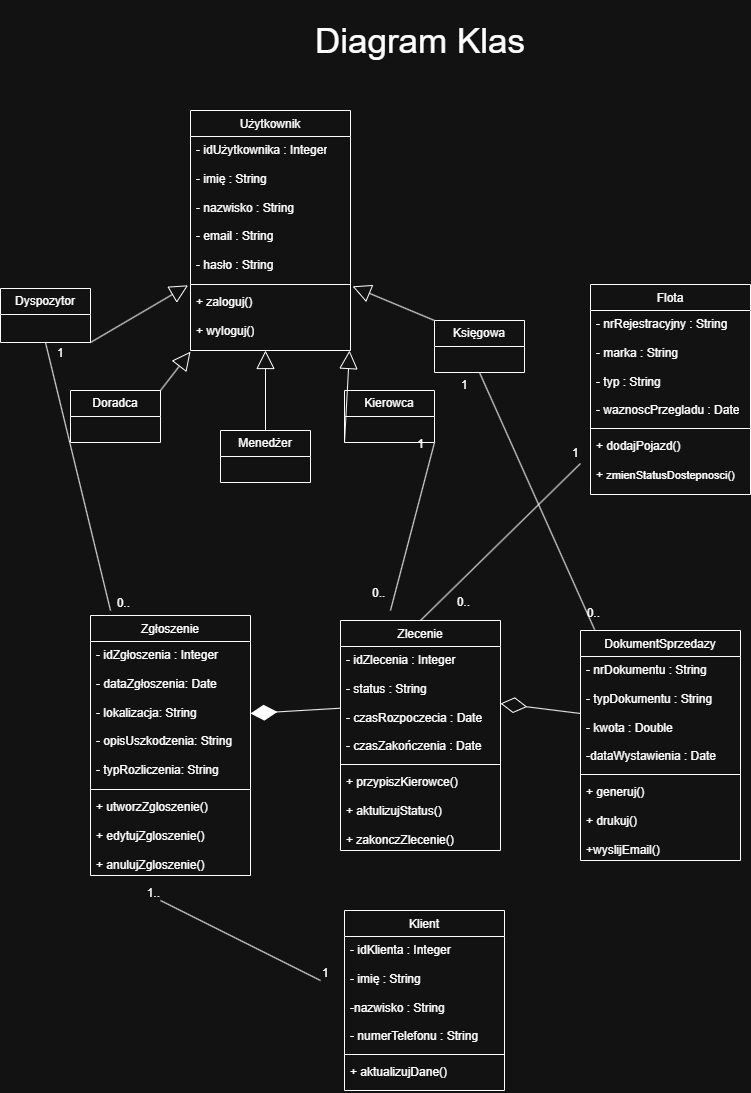

The diagram above was exported from draw.io. Its source (the exported page's mxGraphModel, read from the mxfile embedded in the PNG):
<mxGraphModel dx="1873" dy="1031" grid="1" gridSize="10" guides="1" tooltips="1" connect="1" arrows="1" fold="1" page="1" pageScale="1" pageWidth="827" pageHeight="1169" math="0" shadow="0">
  <root>
    <mxCell id="0" />
    <mxCell id="1" parent="0" />
    <mxCell id="-F3jbse7AhBgiBGtpDVm-7" parent="1" style="swimlane;fontStyle=1;align=center;verticalAlign=top;childLayout=stackLayout;horizontal=1;startSize=26;horizontalStack=0;resizeParent=1;resizeParentMax=0;resizeLast=0;collapsible=1;marginBottom=0;whiteSpace=wrap;html=1;" value="&lt;span style=&quot;font-weight: 400;&quot;&gt;Użytkownik&lt;/span&gt;" vertex="1">
      <mxGeometry height="240" width="160" x="190" y="120" as="geometry" />
    </mxCell>
    <mxCell id="-F3jbse7AhBgiBGtpDVm-8" parent="-F3jbse7AhBgiBGtpDVm-7" style="text;strokeColor=none;fillColor=none;align=left;verticalAlign=top;spacingLeft=4;spacingRight=4;overflow=hidden;rotatable=0;points=[[0,0.5],[1,0.5]];portConstraint=eastwest;whiteSpace=wrap;html=1;" value="- idUżytkownika : Integer&lt;div&gt;&lt;br&gt;&lt;/div&gt;&lt;div&gt;- imię : String&lt;/div&gt;&lt;div&gt;&lt;br&gt;&lt;/div&gt;&lt;div&gt;- nazwisko : String&lt;/div&gt;&lt;div&gt;&lt;br&gt;- email : String&lt;/div&gt;&lt;div&gt;&lt;br&gt;&lt;/div&gt;&lt;div&gt;- hasło : String&lt;br&gt;&lt;br&gt;&lt;br&gt;&lt;/div&gt;" vertex="1">
      <mxGeometry height="144" width="160" y="26" as="geometry" />
    </mxCell>
    <mxCell id="-F3jbse7AhBgiBGtpDVm-9" parent="-F3jbse7AhBgiBGtpDVm-7" style="line;strokeWidth=1;fillColor=none;align=left;verticalAlign=middle;spacingTop=-1;spacingLeft=3;spacingRight=3;rotatable=0;labelPosition=right;points=[];portConstraint=eastwest;strokeColor=inherit;" value="" vertex="1">
      <mxGeometry height="8" width="160" y="170" as="geometry" />
    </mxCell>
    <mxCell id="-F3jbse7AhBgiBGtpDVm-10" parent="-F3jbse7AhBgiBGtpDVm-7" style="text;strokeColor=none;fillColor=none;align=left;verticalAlign=top;spacingLeft=4;spacingRight=4;overflow=hidden;rotatable=0;points=[[0,0.5],[1,0.5]];portConstraint=eastwest;whiteSpace=wrap;html=1;" value="+ zaloguj()&lt;div&gt;&lt;br&gt;+ wyloguj()&lt;/div&gt;" vertex="1">
      <mxGeometry height="62" width="160" y="178" as="geometry" />
    </mxCell>
    <mxCell id="-F3jbse7AhBgiBGtpDVm-16" parent="1" style="swimlane;fontStyle=1;align=center;verticalAlign=top;childLayout=stackLayout;horizontal=1;startSize=26;horizontalStack=0;resizeParent=1;resizeParentMax=0;resizeLast=0;collapsible=1;marginBottom=0;whiteSpace=wrap;html=1;" value="&lt;span style=&quot;font-weight: normal;&quot;&gt;Klient&lt;/span&gt;" vertex="1">
      <mxGeometry height="180" width="160" x="344" y="920" as="geometry" />
    </mxCell>
    <mxCell id="-F3jbse7AhBgiBGtpDVm-17" parent="-F3jbse7AhBgiBGtpDVm-16" style="text;strokeColor=none;fillColor=none;align=left;verticalAlign=top;spacingLeft=4;spacingRight=4;overflow=hidden;rotatable=0;points=[[0,0.5],[1,0.5]];portConstraint=eastwest;whiteSpace=wrap;html=1;" value="- idKlienta : Integer&lt;div&gt;&lt;br&gt;&lt;/div&gt;&lt;div&gt;- imię : String&lt;/div&gt;&lt;div&gt;&lt;br&gt;&lt;/div&gt;&lt;div&gt;-nazwisko : String&lt;/div&gt;&lt;div&gt;&lt;br&gt;&lt;/div&gt;&lt;div&gt;- numerTelefonu : String&lt;br&gt;&lt;br&gt;&lt;br&gt;&lt;/div&gt;" vertex="1">
      <mxGeometry height="114" width="160" y="26" as="geometry" />
    </mxCell>
    <mxCell id="-F3jbse7AhBgiBGtpDVm-18" parent="-F3jbse7AhBgiBGtpDVm-16" style="line;strokeWidth=1;fillColor=none;align=left;verticalAlign=middle;spacingTop=-1;spacingLeft=3;spacingRight=3;rotatable=0;labelPosition=right;points=[];portConstraint=eastwest;strokeColor=inherit;" value="" vertex="1">
      <mxGeometry height="8" width="160" y="140" as="geometry" />
    </mxCell>
    <mxCell id="-F3jbse7AhBgiBGtpDVm-19" parent="-F3jbse7AhBgiBGtpDVm-16" style="text;strokeColor=none;fillColor=none;align=left;verticalAlign=top;spacingLeft=4;spacingRight=4;overflow=hidden;rotatable=0;points=[[0,0.5],[1,0.5]];portConstraint=eastwest;whiteSpace=wrap;html=1;" value="+ aktualizujDane()" vertex="1">
      <mxGeometry height="32" width="160" y="148" as="geometry" />
    </mxCell>
    <mxCell id="-F3jbse7AhBgiBGtpDVm-20" parent="1" style="swimlane;fontStyle=1;align=center;verticalAlign=top;childLayout=stackLayout;horizontal=1;startSize=26;horizontalStack=0;resizeParent=1;resizeParentMax=0;resizeLast=0;collapsible=1;marginBottom=0;whiteSpace=wrap;html=1;" value="&lt;span style=&quot;font-weight: normal;&quot;&gt;Zgłoszenie&lt;/span&gt;" vertex="1">
      <mxGeometry height="260" width="160" x="90" y="625" as="geometry" />
    </mxCell>
    <mxCell id="-F3jbse7AhBgiBGtpDVm-21" parent="-F3jbse7AhBgiBGtpDVm-20" style="text;strokeColor=none;fillColor=none;align=left;verticalAlign=top;spacingLeft=4;spacingRight=4;overflow=hidden;rotatable=0;points=[[0,0.5],[1,0.5]];portConstraint=eastwest;whiteSpace=wrap;html=1;" value="- idZgłoszenia : Integer&lt;div&gt;&lt;br&gt;&lt;/div&gt;&lt;div&gt;- dataZgłoszenia: Date&lt;/div&gt;&lt;div&gt;&lt;br&gt;&lt;/div&gt;&lt;div&gt;- lokalizacja: String&lt;/div&gt;&lt;div&gt;&lt;br&gt;&lt;/div&gt;&lt;div&gt;- opisUszkodzenia: String&lt;br&gt;&lt;br&gt;- typRozliczenia: String&lt;/div&gt;" vertex="1">
      <mxGeometry height="144" width="160" y="26" as="geometry" />
    </mxCell>
    <mxCell id="-F3jbse7AhBgiBGtpDVm-22" parent="-F3jbse7AhBgiBGtpDVm-20" style="line;strokeWidth=1;fillColor=none;align=left;verticalAlign=middle;spacingTop=-1;spacingLeft=3;spacingRight=3;rotatable=0;labelPosition=right;points=[];portConstraint=eastwest;strokeColor=inherit;" value="" vertex="1">
      <mxGeometry height="8" width="160" y="170" as="geometry" />
    </mxCell>
    <mxCell id="-F3jbse7AhBgiBGtpDVm-23" parent="-F3jbse7AhBgiBGtpDVm-20" style="text;strokeColor=none;fillColor=none;align=left;verticalAlign=top;spacingLeft=4;spacingRight=4;overflow=hidden;rotatable=0;points=[[0,0.5],[1,0.5]];portConstraint=eastwest;whiteSpace=wrap;html=1;" value="+ utworzZgloszenie()&lt;br&gt;&lt;br&gt;+ edytujZgloszenie()&lt;br&gt;&lt;br&gt;+ anulujZgloszenie()" vertex="1">
      <mxGeometry height="82" width="160" y="178" as="geometry" />
    </mxCell>
    <mxCell id="4Z6VUbPXxFjgTP8dYnVM-1" parent="1" style="swimlane;fontStyle=1;align=center;verticalAlign=top;childLayout=stackLayout;horizontal=1;startSize=26;horizontalStack=0;resizeParent=1;resizeParentMax=0;resizeLast=0;collapsible=1;marginBottom=0;whiteSpace=wrap;html=1;" value="&lt;span style=&quot;font-weight: normal;&quot;&gt;Zlecenie&lt;/span&gt;" vertex="1">
      <mxGeometry height="230" width="160" x="340" y="630" as="geometry" />
    </mxCell>
    <mxCell id="4Z6VUbPXxFjgTP8dYnVM-2" parent="4Z6VUbPXxFjgTP8dYnVM-1" style="text;strokeColor=none;fillColor=none;align=left;verticalAlign=top;spacingLeft=4;spacingRight=4;overflow=hidden;rotatable=0;points=[[0,0.5],[1,0.5]];portConstraint=eastwest;whiteSpace=wrap;html=1;" value="&lt;div&gt;- idZlecenia : Integer&lt;br&gt;&lt;br&gt;- status : String&lt;br&gt;&lt;br&gt;- czasRozpoczecia : Date&lt;br&gt;&lt;br&gt;- czasZakończenia : Date&lt;/div&gt;" vertex="1">
      <mxGeometry height="114" width="160" y="26" as="geometry" />
    </mxCell>
    <mxCell id="4Z6VUbPXxFjgTP8dYnVM-3" parent="4Z6VUbPXxFjgTP8dYnVM-1" style="line;strokeWidth=1;fillColor=none;align=left;verticalAlign=middle;spacingTop=-1;spacingLeft=3;spacingRight=3;rotatable=0;labelPosition=right;points=[];portConstraint=eastwest;strokeColor=inherit;" value="" vertex="1">
      <mxGeometry height="8" width="160" y="140" as="geometry" />
    </mxCell>
    <mxCell id="4Z6VUbPXxFjgTP8dYnVM-4" parent="4Z6VUbPXxFjgTP8dYnVM-1" style="text;strokeColor=none;fillColor=none;align=left;verticalAlign=top;spacingLeft=4;spacingRight=4;overflow=hidden;rotatable=0;points=[[0,0.5],[1,0.5]];portConstraint=eastwest;whiteSpace=wrap;html=1;" value="+ przypiszKierowce()&lt;br&gt;&lt;br&gt;+ aktulizujStatus()&lt;br&gt;&lt;br&gt;+ zakonczZlecenie()" vertex="1">
      <mxGeometry height="82" width="160" y="148" as="geometry" />
    </mxCell>
    <mxCell id="4Z6VUbPXxFjgTP8dYnVM-5" parent="1" style="swimlane;fontStyle=1;align=center;verticalAlign=top;childLayout=stackLayout;horizontal=1;startSize=26;horizontalStack=0;resizeParent=1;resizeParentMax=0;resizeLast=0;collapsible=1;marginBottom=0;whiteSpace=wrap;html=1;" value="&lt;span style=&quot;font-weight: normal;&quot;&gt;Flota&lt;/span&gt;" vertex="1">
      <mxGeometry height="210" width="160" x="590" y="294" as="geometry" />
    </mxCell>
    <mxCell id="4Z6VUbPXxFjgTP8dYnVM-6" parent="4Z6VUbPXxFjgTP8dYnVM-5" style="text;strokeColor=none;fillColor=none;align=left;verticalAlign=top;spacingLeft=4;spacingRight=4;overflow=hidden;rotatable=0;points=[[0,0.5],[1,0.5]];portConstraint=eastwest;whiteSpace=wrap;html=1;" value="&lt;div&gt;- nrRejestracyjny : String&lt;/div&gt;&lt;div&gt;&lt;br&gt;&lt;/div&gt;&lt;div&gt;- marka : String&lt;/div&gt;&lt;div&gt;&lt;br&gt;&lt;/div&gt;&lt;div&gt;- typ : String&lt;/div&gt;&lt;div&gt;&lt;br&gt;&lt;/div&gt;&lt;div&gt;- waznoscPrzegladu : Date&lt;/div&gt;" vertex="1">
      <mxGeometry height="114" width="160" y="26" as="geometry" />
    </mxCell>
    <mxCell id="4Z6VUbPXxFjgTP8dYnVM-7" parent="4Z6VUbPXxFjgTP8dYnVM-5" style="line;strokeWidth=1;fillColor=none;align=left;verticalAlign=middle;spacingTop=-1;spacingLeft=3;spacingRight=3;rotatable=0;labelPosition=right;points=[];portConstraint=eastwest;strokeColor=inherit;" value="" vertex="1">
      <mxGeometry height="8" width="160" y="140" as="geometry" />
    </mxCell>
    <mxCell id="4Z6VUbPXxFjgTP8dYnVM-8" parent="4Z6VUbPXxFjgTP8dYnVM-5" style="text;strokeColor=none;fillColor=none;align=left;verticalAlign=top;spacingLeft=4;spacingRight=4;overflow=hidden;rotatable=0;points=[[0,0.5],[1,0.5]];portConstraint=eastwest;whiteSpace=wrap;html=1;" value="+ dodajPojazd()&lt;br&gt;&lt;br&gt;+ &lt;font style=&quot;font-size: 11px;&quot;&gt;zmienStatusDostepnosci()&lt;/font&gt;" vertex="1">
      <mxGeometry height="62" width="160" y="148" as="geometry" />
    </mxCell>
    <mxCell id="4Z6VUbPXxFjgTP8dYnVM-9" parent="1" style="swimlane;fontStyle=1;align=center;verticalAlign=top;childLayout=stackLayout;horizontal=1;startSize=26;horizontalStack=0;resizeParent=1;resizeParentMax=0;resizeLast=0;collapsible=1;marginBottom=0;whiteSpace=wrap;html=1;" value="&lt;span style=&quot;font-weight: normal;&quot;&gt;DokumentSprzedazy&lt;/span&gt;" vertex="1">
      <mxGeometry height="230" width="160" x="580" y="640" as="geometry" />
    </mxCell>
    <mxCell id="4Z6VUbPXxFjgTP8dYnVM-10" parent="4Z6VUbPXxFjgTP8dYnVM-9" style="text;strokeColor=none;fillColor=none;align=left;verticalAlign=top;spacingLeft=4;spacingRight=4;overflow=hidden;rotatable=0;points=[[0,0.5],[1,0.5]];portConstraint=eastwest;whiteSpace=wrap;html=1;" value="&lt;div&gt;- nrDokumentu : String&lt;/div&gt;&lt;div&gt;&lt;br&gt;&lt;/div&gt;&lt;div&gt;- typDokumentu : String&lt;br&gt;&lt;br&gt;- kwota : Double&lt;br&gt;&lt;br&gt;-dataWystawienia : Date&lt;/div&gt;" vertex="1">
      <mxGeometry height="114" width="160" y="26" as="geometry" />
    </mxCell>
    <mxCell id="4Z6VUbPXxFjgTP8dYnVM-11" parent="4Z6VUbPXxFjgTP8dYnVM-9" style="line;strokeWidth=1;fillColor=none;align=left;verticalAlign=middle;spacingTop=-1;spacingLeft=3;spacingRight=3;rotatable=0;labelPosition=right;points=[];portConstraint=eastwest;strokeColor=inherit;" value="" vertex="1">
      <mxGeometry height="8" width="160" y="140" as="geometry" />
    </mxCell>
    <mxCell id="4Z6VUbPXxFjgTP8dYnVM-12" parent="4Z6VUbPXxFjgTP8dYnVM-9" style="text;strokeColor=none;fillColor=none;align=left;verticalAlign=top;spacingLeft=4;spacingRight=4;overflow=hidden;rotatable=0;points=[[0,0.5],[1,0.5]];portConstraint=eastwest;whiteSpace=wrap;html=1;" value="+ generuj()&lt;br&gt;&lt;br&gt;+ drukuj()&lt;br&gt;&lt;br&gt;+wyslijEmail()" vertex="1">
      <mxGeometry height="82" width="160" y="148" as="geometry" />
    </mxCell>
    <mxCell id="iJKl4cdT27YYXBDZBg5R-5" parent="1" style="swimlane;fontStyle=0;childLayout=stackLayout;horizontal=1;startSize=26;fillColor=none;horizontalStack=0;resizeParent=1;resizeParentMax=0;resizeLast=0;collapsible=1;marginBottom=0;whiteSpace=wrap;html=1;" value="Menedżer" vertex="1">
      <mxGeometry height="52" width="90" x="220" y="440" as="geometry" />
    </mxCell>
    <mxCell id="iJKl4cdT27YYXBDZBg5R-9" parent="1" style="swimlane;fontStyle=0;childLayout=stackLayout;horizontal=1;startSize=26;fillColor=none;horizontalStack=0;resizeParent=1;resizeParentMax=0;resizeLast=0;collapsible=1;marginBottom=0;whiteSpace=wrap;html=1;" value="Dyspozytor" vertex="1">
      <mxGeometry height="54" width="90" y="298" as="geometry" />
    </mxCell>
    <mxCell id="LM1cnTdGl9RoKcPxEjQ1-15" edge="1" parent="iJKl4cdT27YYXBDZBg5R-9" source="iJKl4cdT27YYXBDZBg5R-9" style="endArrow=none;html=1;rounded=0;exitX=0.5;exitY=1;exitDx=0;exitDy=0;" value="">
      <mxGeometry relative="1" as="geometry">
        <mxPoint x="10" y="62" as="sourcePoint" />
        <mxPoint x="110" y="322" as="targetPoint" />
      </mxGeometry>
    </mxCell>
    <mxCell id="LM1cnTdGl9RoKcPxEjQ1-16" connectable="0" parent="LM1cnTdGl9RoKcPxEjQ1-15" style="resizable=0;html=1;whiteSpace=wrap;align=left;verticalAlign=bottom;" value="1" vertex="1">
      <mxGeometry relative="1" x="-1" as="geometry">
        <mxPoint x="10" y="18" as="offset" />
      </mxGeometry>
    </mxCell>
    <mxCell id="LM1cnTdGl9RoKcPxEjQ1-17" connectable="0" parent="LM1cnTdGl9RoKcPxEjQ1-15" style="resizable=0;html=1;whiteSpace=wrap;align=right;verticalAlign=bottom;" value="0.." vertex="1">
      <mxGeometry relative="1" x="1" as="geometry">
        <mxPoint x="20" as="offset" />
      </mxGeometry>
    </mxCell>
    <mxCell id="iJKl4cdT27YYXBDZBg5R-13" parent="1" style="swimlane;fontStyle=0;childLayout=stackLayout;horizontal=1;startSize=26;fillColor=none;horizontalStack=0;resizeParent=1;resizeParentMax=0;resizeLast=0;collapsible=1;marginBottom=0;whiteSpace=wrap;html=1;" value="Księgowa" vertex="1">
      <mxGeometry height="52" width="90" x="434" y="330" as="geometry" />
    </mxCell>
    <mxCell id="iJKl4cdT27YYXBDZBg5R-17" parent="1" style="swimlane;fontStyle=0;childLayout=stackLayout;horizontal=1;startSize=26;fillColor=none;horizontalStack=0;resizeParent=1;resizeParentMax=0;resizeLast=0;collapsible=1;marginBottom=0;whiteSpace=wrap;html=1;" value="Kierowca" vertex="1">
      <mxGeometry height="52" width="90" x="344" y="400" as="geometry" />
    </mxCell>
    <mxCell id="LM1cnTdGl9RoKcPxEjQ1-1" edge="1" parent="1" source="iJKl4cdT27YYXBDZBg5R-1" style="endArrow=block;endSize=16;endFill=0;html=1;rounded=0;exitX=1;exitY=0;exitDx=0;exitDy=0;entryX=0;entryY=1.019;entryDx=0;entryDy=0;entryPerimeter=0;" target="-F3jbse7AhBgiBGtpDVm-10" value="">
      <mxGeometry relative="1" width="160" as="geometry">
        <mxPoint x="120" y="380" as="sourcePoint" />
        <mxPoint x="220" y="370" as="targetPoint" />
      </mxGeometry>
    </mxCell>
    <mxCell id="LM1cnTdGl9RoKcPxEjQ1-3" edge="1" parent="1" source="iJKl4cdT27YYXBDZBg5R-5" style="endArrow=block;endSize=16;endFill=0;html=1;rounded=0;exitX=0.5;exitY=0;exitDx=0;exitDy=0;" value="">
      <mxGeometry relative="1" width="160" as="geometry">
        <mxPoint x="290" y="270" as="sourcePoint" />
        <mxPoint x="265" y="360" as="targetPoint" />
      </mxGeometry>
    </mxCell>
    <mxCell id="LM1cnTdGl9RoKcPxEjQ1-4" edge="1" parent="1" source="iJKl4cdT27YYXBDZBg5R-13" style="endArrow=block;endSize=16;endFill=0;html=1;rounded=0;exitX=0;exitY=0;exitDx=0;exitDy=0;entryX=1.013;entryY=-0.035;entryDx=0;entryDy=0;entryPerimeter=0;" target="-F3jbse7AhBgiBGtpDVm-10" value="">
      <mxGeometry relative="1" width="160" as="geometry">
        <mxPoint x="454" y="684" as="sourcePoint" />
        <mxPoint x="350" y="370" as="targetPoint" />
      </mxGeometry>
    </mxCell>
    <mxCell id="LM1cnTdGl9RoKcPxEjQ1-5" edge="1" parent="1" source="iJKl4cdT27YYXBDZBg5R-17" style="endArrow=block;endSize=16;endFill=0;html=1;rounded=0;exitX=0;exitY=1;exitDx=0;exitDy=0;" value="">
      <mxGeometry relative="1" width="160" as="geometry">
        <mxPoint x="451.8" y="235.63" as="sourcePoint" />
        <mxPoint x="349" y="360" as="targetPoint" />
      </mxGeometry>
    </mxCell>
    <mxCell id="LM1cnTdGl9RoKcPxEjQ1-6" edge="1" parent="1" source="4Z6VUbPXxFjgTP8dYnVM-2" style="endArrow=diamondThin;endFill=1;endSize=24;html=1;rounded=0;entryX=1;entryY=0.5;entryDx=0;entryDy=0;" target="-F3jbse7AhBgiBGtpDVm-21" value="">
      <mxGeometry relative="1" width="160" as="geometry">
        <mxPoint x="330" y="680" as="sourcePoint" />
        <mxPoint x="500" y="730" as="targetPoint" />
      </mxGeometry>
    </mxCell>
    <mxCell id="LM1cnTdGl9RoKcPxEjQ1-7" edge="1" parent="1" source="4Z6VUbPXxFjgTP8dYnVM-10" style="endArrow=diamondThin;endFill=0;endSize=24;html=1;rounded=0;exitX=0;exitY=0.5;exitDx=0;exitDy=0;entryX=1;entryY=0.5;entryDx=0;entryDy=0;" target="4Z6VUbPXxFjgTP8dYnVM-2" value="">
      <mxGeometry relative="1" width="160" as="geometry">
        <mxPoint x="480" y="940" as="sourcePoint" />
        <mxPoint x="640" y="940" as="targetPoint" />
      </mxGeometry>
    </mxCell>
    <mxCell id="LM1cnTdGl9RoKcPxEjQ1-8" edge="1" parent="1" style="endArrow=none;html=1;rounded=0;entryX=0.5;entryY=0;entryDx=0;entryDy=0;" target="4Z6VUbPXxFjgTP8dYnVM-1" value="">
      <mxGeometry relative="1" as="geometry">
        <mxPoint x="580" y="473" as="sourcePoint" />
        <mxPoint x="470" y="500" as="targetPoint" />
      </mxGeometry>
    </mxCell>
    <mxCell id="LM1cnTdGl9RoKcPxEjQ1-9" connectable="0" parent="LM1cnTdGl9RoKcPxEjQ1-8" style="resizable=0;html=1;whiteSpace=wrap;align=left;verticalAlign=bottom;" value="1" vertex="1">
      <mxGeometry relative="1" x="-1" as="geometry">
        <mxPoint x="-10" y="-3" as="offset" />
      </mxGeometry>
    </mxCell>
    <mxCell id="LM1cnTdGl9RoKcPxEjQ1-10" connectable="0" parent="LM1cnTdGl9RoKcPxEjQ1-8" style="resizable=0;html=1;whiteSpace=wrap;align=right;verticalAlign=bottom;" value="0.." vertex="1">
      <mxGeometry relative="1" x="1" as="geometry">
        <mxPoint x="50" y="-10" as="offset" />
      </mxGeometry>
    </mxCell>
    <mxCell id="LM1cnTdGl9RoKcPxEjQ1-11" edge="1" parent="1" style="endArrow=none;html=1;rounded=0;" value="">
      <mxGeometry relative="1" as="geometry">
        <mxPoint x="320" y="990" as="sourcePoint" />
        <mxPoint x="160" y="910" as="targetPoint" />
      </mxGeometry>
    </mxCell>
    <mxCell id="LM1cnTdGl9RoKcPxEjQ1-12" connectable="0" parent="LM1cnTdGl9RoKcPxEjQ1-11" style="resizable=0;html=1;whiteSpace=wrap;align=left;verticalAlign=bottom;" value="1" vertex="1">
      <mxGeometry relative="1" x="-1" as="geometry" />
    </mxCell>
    <mxCell id="LM1cnTdGl9RoKcPxEjQ1-13" connectable="0" parent="LM1cnTdGl9RoKcPxEjQ1-11" style="resizable=0;html=1;whiteSpace=wrap;align=right;verticalAlign=bottom;" value="1.." vertex="1">
      <mxGeometry relative="1" x="1" as="geometry" />
    </mxCell>
    <mxCell id="LM1cnTdGl9RoKcPxEjQ1-14" edge="1" parent="1" source="iJKl4cdT27YYXBDZBg5R-9" style="endArrow=block;endSize=16;endFill=0;html=1;rounded=0;exitX=1;exitY=1;exitDx=0;exitDy=0;entryX=-0.015;entryY=-0.052;entryDx=0;entryDy=0;entryPerimeter=0;" target="-F3jbse7AhBgiBGtpDVm-10" value="">
      <mxGeometry relative="1" width="160" as="geometry">
        <mxPoint x="125" y="524" as="sourcePoint" />
        <mxPoint x="180" y="300" as="targetPoint" />
      </mxGeometry>
    </mxCell>
    <mxCell id="iJKl4cdT27YYXBDZBg5R-1" parent="1" style="swimlane;fontStyle=0;childLayout=stackLayout;horizontal=1;startSize=26;fillColor=none;horizontalStack=0;resizeParent=1;resizeParentMax=0;resizeLast=0;collapsible=1;marginBottom=0;whiteSpace=wrap;html=1;" value="Doradca" vertex="1">
      <mxGeometry height="52" width="90" x="70" y="400" as="geometry" />
    </mxCell>
    <mxCell id="iJKl4cdT27YYXBDZBg5R-3" parent="iJKl4cdT27YYXBDZBg5R-1" style="text;strokeColor=none;fillColor=none;align=left;verticalAlign=top;spacingLeft=4;spacingRight=4;overflow=hidden;rotatable=0;points=[[0,0.5],[1,0.5]];portConstraint=eastwest;whiteSpace=wrap;html=1;" value="&amp;nbsp;" vertex="1">
      <mxGeometry height="26" width="90" y="26" as="geometry" />
    </mxCell>
    <mxCell id="LM1cnTdGl9RoKcPxEjQ1-18" edge="1" parent="1" style="endArrow=none;html=1;rounded=0;entryX=1;entryY=1;entryDx=0;entryDy=0;" target="iJKl4cdT27YYXBDZBg5R-17" value="">
      <mxGeometry relative="1" as="geometry">
        <mxPoint x="390" y="620" as="sourcePoint" />
        <mxPoint x="500" y="360" as="targetPoint" />
      </mxGeometry>
    </mxCell>
    <mxCell id="LM1cnTdGl9RoKcPxEjQ1-19" connectable="0" parent="LM1cnTdGl9RoKcPxEjQ1-18" style="resizable=0;html=1;whiteSpace=wrap;align=left;verticalAlign=bottom;" value="0.." vertex="1">
      <mxGeometry relative="1" x="-1" as="geometry">
        <mxPoint x="-20" y="-10" as="offset" />
      </mxGeometry>
    </mxCell>
    <mxCell id="LM1cnTdGl9RoKcPxEjQ1-20" connectable="0" parent="LM1cnTdGl9RoKcPxEjQ1-18" style="resizable=0;html=1;whiteSpace=wrap;align=right;verticalAlign=bottom;" value="1" vertex="1">
      <mxGeometry relative="1" x="1" as="geometry">
        <mxPoint x="-10" y="10" as="offset" />
      </mxGeometry>
    </mxCell>
    <mxCell id="LM1cnTdGl9RoKcPxEjQ1-21" edge="1" parent="1" source="iJKl4cdT27YYXBDZBg5R-13" style="endArrow=none;html=1;rounded=0;entryX=0.088;entryY=-0.004;entryDx=0;entryDy=0;entryPerimeter=0;exitX=0.5;exitY=1;exitDx=0;exitDy=0;" target="4Z6VUbPXxFjgTP8dYnVM-9" value="">
      <mxGeometry relative="1" as="geometry">
        <mxPoint x="400" y="460" as="sourcePoint" />
        <mxPoint x="520" y="560" as="targetPoint" />
      </mxGeometry>
    </mxCell>
    <mxCell id="LM1cnTdGl9RoKcPxEjQ1-22" connectable="0" parent="LM1cnTdGl9RoKcPxEjQ1-21" style="resizable=0;html=1;whiteSpace=wrap;align=left;verticalAlign=bottom;" value="1" vertex="1">
      <mxGeometry relative="1" x="-1" as="geometry">
        <mxPoint x="-20" y="20" as="offset" />
      </mxGeometry>
    </mxCell>
    <mxCell id="LM1cnTdGl9RoKcPxEjQ1-23" connectable="0" parent="LM1cnTdGl9RoKcPxEjQ1-21" style="resizable=0;html=1;whiteSpace=wrap;align=right;verticalAlign=bottom;" value="0.." vertex="1">
      <mxGeometry relative="1" x="1" as="geometry">
        <mxPoint x="6" y="-9" as="offset" />
      </mxGeometry>
    </mxCell>
    <mxCell id="LM1cnTdGl9RoKcPxEjQ1-24" parent="1" style="text;html=1;whiteSpace=wrap;strokeColor=none;fillColor=none;align=center;verticalAlign=middle;rounded=0;" value="&lt;font style=&quot;font-size: 35px;&quot;&gt;Diagram Klas&lt;/font&gt;" vertex="1">
      <mxGeometry height="80" width="390" x="225" y="10" as="geometry" />
    </mxCell>
  </root>
</mxGraphModel>